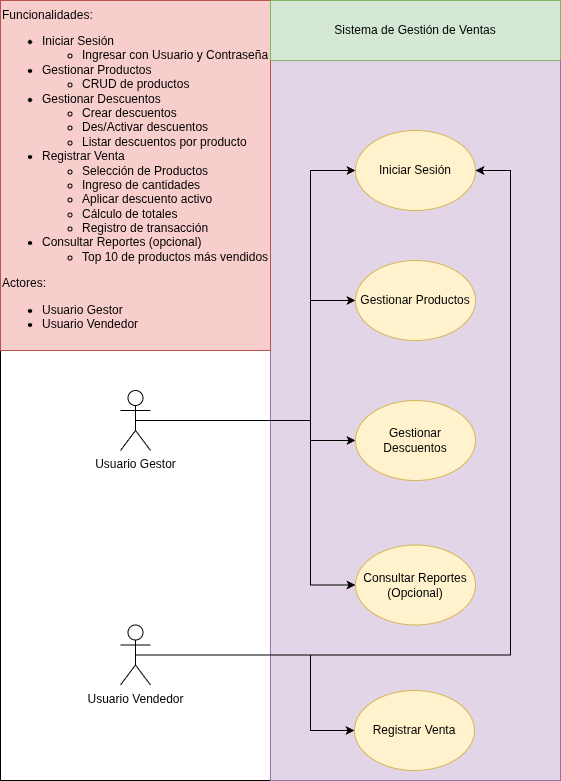

The diagram above was exported from draw.io. Its source (the exported page's mxGraphModel, read from the mxfile embedded in the PNG):
<mxGraphModel dx="1426" dy="840" grid="1" gridSize="10" guides="1" tooltips="1" connect="1" arrows="1" fold="1" page="1" pageScale="1" pageWidth="827" pageHeight="1169" math="0" shadow="0">
  <root>
    <mxCell id="0" />
    <mxCell id="1" parent="0" />
    <mxCell id="iVYBvxO7wYiohYeEvNQg-18" value="" style="rounded=0;whiteSpace=wrap;html=1;" parent="1" vertex="1">
      <mxGeometry width="560" height="780" as="geometry" />
    </mxCell>
    <mxCell id="iVYBvxO7wYiohYeEvNQg-17" value="" style="rounded=0;whiteSpace=wrap;html=1;fillColor=#e1d5e7;strokeColor=#9673a6;" parent="1" vertex="1">
      <mxGeometry x="270" y="60" width="290" height="720" as="geometry" />
    </mxCell>
    <mxCell id="iVYBvxO7wYiohYeEvNQg-1" value="Funcionalidades:&lt;div&gt;&lt;ul&gt;&lt;li&gt;Iniciar Sesión&lt;/li&gt;&lt;ul&gt;&lt;li&gt;Ingresar con Usuario y Contraseña&lt;/li&gt;&lt;/ul&gt;&lt;li&gt;Gestionar Productos&lt;/li&gt;&lt;ul&gt;&lt;li&gt;CRUD de productos&lt;/li&gt;&lt;/ul&gt;&lt;li&gt;Gestionar Descuentos&lt;/li&gt;&lt;ul&gt;&lt;li&gt;Crear descuentos&lt;/li&gt;&lt;li&gt;Des/Activar descuentos&lt;/li&gt;&lt;li&gt;Listar descuentos por producto&lt;/li&gt;&lt;/ul&gt;&lt;li&gt;Registrar Venta&lt;/li&gt;&lt;ul&gt;&lt;li&gt;Selección de Productos&lt;/li&gt;&lt;li&gt;Ingreso de cantidades&lt;/li&gt;&lt;li&gt;Aplicar descuento activo&lt;/li&gt;&lt;li&gt;Cálculo de totales&lt;/li&gt;&lt;li&gt;Registro de transacción&lt;/li&gt;&lt;/ul&gt;&lt;li&gt;Consultar Reportes (opcional)&lt;/li&gt;&lt;ul&gt;&lt;li&gt;Top 10 de productos más vendidos&lt;/li&gt;&lt;/ul&gt;&lt;/ul&gt;&lt;div&gt;Actores:&lt;br&gt;&lt;ul&gt;&lt;li&gt;Usuario Gestor&lt;/li&gt;&lt;li&gt;Usuario Vendedor&lt;/li&gt;&lt;/ul&gt;&lt;/div&gt;&lt;/div&gt;" style="rounded=0;whiteSpace=wrap;html=1;fillColor=#f8cecc;strokeColor=#b85450;align=left;" parent="1" vertex="1">
      <mxGeometry width="270" height="350" as="geometry" />
    </mxCell>
    <mxCell id="iVYBvxO7wYiohYeEvNQg-2" value="Sistema de Gestión de Ventas" style="rounded=0;whiteSpace=wrap;html=1;fillColor=#d5e8d4;strokeColor=#82b366;" parent="1" vertex="1">
      <mxGeometry x="270" width="290" height="60" as="geometry" />
    </mxCell>
    <mxCell id="iVYBvxO7wYiohYeEvNQg-12" style="edgeStyle=orthogonalEdgeStyle;rounded=0;orthogonalLoop=1;jettySize=auto;html=1;exitX=0.5;exitY=0.5;exitDx=0;exitDy=0;exitPerimeter=0;entryX=0;entryY=0.5;entryDx=0;entryDy=0;" parent="1" source="iVYBvxO7wYiohYeEvNQg-6" target="iVYBvxO7wYiohYeEvNQg-7" edge="1">
      <mxGeometry relative="1" as="geometry">
        <Array as="points">
          <mxPoint x="310" y="420" />
          <mxPoint x="310" y="170" />
        </Array>
      </mxGeometry>
    </mxCell>
    <mxCell id="iVYBvxO7wYiohYeEvNQg-13" style="edgeStyle=orthogonalEdgeStyle;rounded=0;orthogonalLoop=1;jettySize=auto;html=1;exitX=0.5;exitY=0.5;exitDx=0;exitDy=0;exitPerimeter=0;" parent="1" source="iVYBvxO7wYiohYeEvNQg-6" target="iVYBvxO7wYiohYeEvNQg-8" edge="1">
      <mxGeometry relative="1" as="geometry">
        <Array as="points">
          <mxPoint x="310" y="420" />
          <mxPoint x="310" y="300" />
        </Array>
      </mxGeometry>
    </mxCell>
    <mxCell id="iVYBvxO7wYiohYeEvNQg-14" style="edgeStyle=orthogonalEdgeStyle;rounded=0;orthogonalLoop=1;jettySize=auto;html=1;exitX=0.5;exitY=0.5;exitDx=0;exitDy=0;exitPerimeter=0;" parent="1" source="iVYBvxO7wYiohYeEvNQg-6" target="iVYBvxO7wYiohYeEvNQg-9" edge="1">
      <mxGeometry relative="1" as="geometry">
        <Array as="points">
          <mxPoint x="310" y="420" />
          <mxPoint x="310" y="440" />
        </Array>
      </mxGeometry>
    </mxCell>
    <mxCell id="iVYBvxO7wYiohYeEvNQg-15" style="edgeStyle=orthogonalEdgeStyle;rounded=0;orthogonalLoop=1;jettySize=auto;html=1;exitX=0.5;exitY=0.5;exitDx=0;exitDy=0;exitPerimeter=0;entryX=0;entryY=0.5;entryDx=0;entryDy=0;" parent="1" source="iVYBvxO7wYiohYeEvNQg-6" target="iVYBvxO7wYiohYeEvNQg-10" edge="1">
      <mxGeometry relative="1" as="geometry">
        <Array as="points">
          <mxPoint x="310" y="420" />
          <mxPoint x="310" y="585" />
        </Array>
      </mxGeometry>
    </mxCell>
    <mxCell id="iVYBvxO7wYiohYeEvNQg-6" value="Usuario Gestor" style="shape=umlActor;verticalLabelPosition=bottom;verticalAlign=top;html=1;outlineConnect=0;" parent="1" vertex="1">
      <mxGeometry x="120" y="390" width="30" height="60" as="geometry" />
    </mxCell>
    <mxCell id="iVYBvxO7wYiohYeEvNQg-7" value="Iniciar Sesión" style="ellipse;whiteSpace=wrap;html=1;fillColor=#fff2cc;strokeColor=#d6b656;" parent="1" vertex="1">
      <mxGeometry x="355" y="130" width="120" height="80" as="geometry" />
    </mxCell>
    <mxCell id="iVYBvxO7wYiohYeEvNQg-8" value="Gestionar Productos" style="ellipse;whiteSpace=wrap;html=1;fillColor=#fff2cc;strokeColor=#d6b656;" parent="1" vertex="1">
      <mxGeometry x="355" y="260" width="120" height="80" as="geometry" />
    </mxCell>
    <mxCell id="iVYBvxO7wYiohYeEvNQg-9" value="Gestionar Descuentos" style="ellipse;whiteSpace=wrap;html=1;fillColor=#fff2cc;strokeColor=#d6b656;" parent="1" vertex="1">
      <mxGeometry x="355" y="400" width="120" height="80" as="geometry" />
    </mxCell>
    <mxCell id="iVYBvxO7wYiohYeEvNQg-10" value="Consultar Reportes (Opcional)" style="ellipse;whiteSpace=wrap;html=1;fillColor=#fff2cc;strokeColor=#d6b656;" parent="1" vertex="1">
      <mxGeometry x="355" y="544.5" width="120" height="80" as="geometry" />
    </mxCell>
    <mxCell id="iVYBvxO7wYiohYeEvNQg-11" value="Registrar Venta" style="ellipse;whiteSpace=wrap;html=1;fillColor=#fff2cc;strokeColor=#d6b656;" parent="1" vertex="1">
      <mxGeometry x="354" y="690" width="120" height="80" as="geometry" />
    </mxCell>
    <mxCell id="iVYBvxO7wYiohYeEvNQg-20" style="edgeStyle=orthogonalEdgeStyle;rounded=0;orthogonalLoop=1;jettySize=auto;html=1;exitX=0.5;exitY=0.5;exitDx=0;exitDy=0;exitPerimeter=0;entryX=0;entryY=0.5;entryDx=0;entryDy=0;" parent="1" source="iVYBvxO7wYiohYeEvNQg-19" target="iVYBvxO7wYiohYeEvNQg-11" edge="1">
      <mxGeometry relative="1" as="geometry">
        <Array as="points">
          <mxPoint x="310" y="655" />
          <mxPoint x="310" y="730" />
        </Array>
      </mxGeometry>
    </mxCell>
    <mxCell id="iVYBvxO7wYiohYeEvNQg-22" style="edgeStyle=orthogonalEdgeStyle;rounded=0;orthogonalLoop=1;jettySize=auto;html=1;exitX=0.5;exitY=0.5;exitDx=0;exitDy=0;exitPerimeter=0;entryX=1;entryY=0.5;entryDx=0;entryDy=0;" parent="1" source="iVYBvxO7wYiohYeEvNQg-19" target="iVYBvxO7wYiohYeEvNQg-7" edge="1">
      <mxGeometry relative="1" as="geometry">
        <Array as="points">
          <mxPoint x="510" y="655" />
          <mxPoint x="510" y="170" />
        </Array>
      </mxGeometry>
    </mxCell>
    <mxCell id="iVYBvxO7wYiohYeEvNQg-19" value="Usuario Vendedor" style="shape=umlActor;verticalLabelPosition=bottom;verticalAlign=top;html=1;outlineConnect=0;" parent="1" vertex="1">
      <mxGeometry x="120" y="624.5" width="30" height="60" as="geometry" />
    </mxCell>
  </root>
</mxGraphModel>